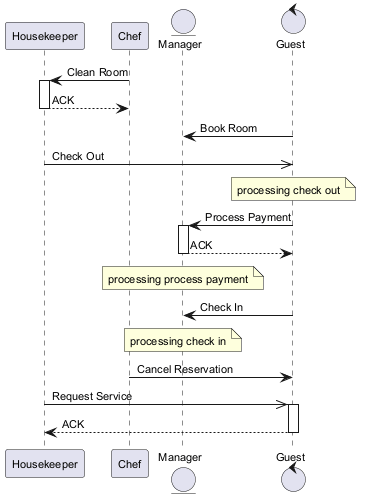

The diagram above was rendered by PlantUML. Its source (embedded in the PNG):
@startuml
skinparam backgroundColor #FFFFFF
skinparam classBackgroundColor #F1F8E9
skinparam classBorderColor #33691E
skinparam defaultFontSize 11
participant "Housekeeper" as H
participant "Chef" as C
entity "Manager" as M
control "Guest" as G
C -> H : Clean Room
activate H
H --> C : ACK
deactivate H
G -> M : Book Room
H ->> G : Check Out
note over G : processing check out
G -> M : Process Payment
activate M
M --> G : ACK
deactivate M
note over M : processing process payment
G -> M : Check In
note over M : processing check in
C -> G : Cancel Reservation
H ->> G : Request Service
activate G
G --> H : ACK
deactivate G
@enduml